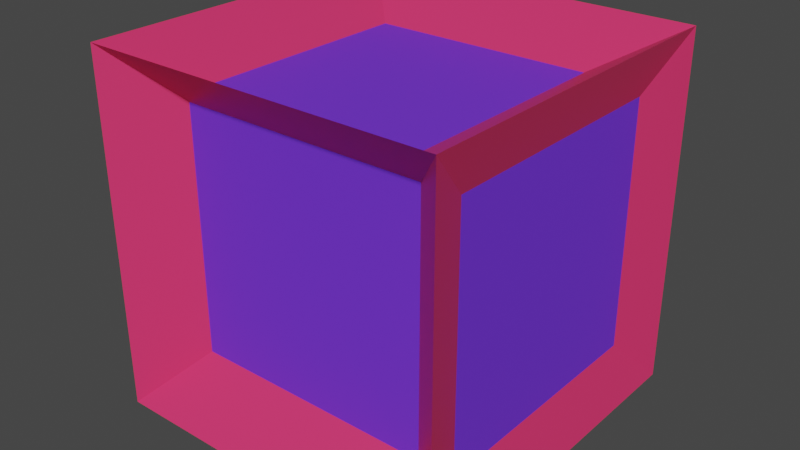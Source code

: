 # Source: GravityCube.blend  (saved by Blender 2.82.7; exported with 4.5.12 LTS)
import bpy
from mathutils import Matrix  # noqa: F401  (used for matrix-valued properties, if any)

bpy.ops.wm.read_factory_settings(use_empty=True)
scene = bpy.context.scene
scene.name = 'Scene'

# ---- collections
col_collection = bpy.data.collections.new('Collection'); scene.collection.children.link(col_collection)

# ---- materials (node trees are filled in below, after node groups)
mat_material = bpy.data.materials.new('Material')
mat_material.alpha_threshold = 0.0
mat_material.use_transparent_shadow = False
mat_material.line_color = (0.0, 0.0, 0.0, 1.0)
mat_material_001 = bpy.data.materials.new('Material.001')
mat_material_001.use_transparent_shadow = False

# ---- material node trees
mat_material.use_nodes = True; mat_material.node_tree.nodes.clear()
_N = mat_material.node_tree.nodes; _L = mat_material.node_tree.links
n0 = _N.new('ShaderNodeOutputMaterial'); n0.name = 'Material Output'; n0.location = (300, 300)
n1 = _N.new('ShaderNodeBsdfPrincipled'); n1.name = 'Principled BSDF'; n1.location = (10, 300)
n1.distribution = 'GGX'
n1.subsurface_method = 'BURLEY'
n1.inputs[0].default_value = (0.8, 0.03653, 0.1398, 1.0)
n1.inputs[2].default_value = 0.4
n1.inputs[3].default_value = 1.45
n1.inputs[27].default_value = (0.0, 0.0, 0.0, 1.0)
n1.inputs[28].default_value = 1.0
_L.new(n1.outputs[0], n0.inputs[0])
n0.is_active_output = True
mat_material_001.use_nodes = True; mat_material_001.node_tree.nodes.clear()
_N = mat_material_001.node_tree.nodes; _L = mat_material_001.node_tree.links
n0 = _N.new('ShaderNodeOutputMaterial'); n0.name = 'Material Output'; n0.location = (300, 300)
n1 = _N.new('ShaderNodeBsdfPrincipled'); n1.name = 'Principled BSDF'; n1.location = (10, 300)
n1.distribution = 'GGX'
n1.subsurface_method = 'BURLEY'
n1.inputs[0].default_value = (0.1632, 0.03533, 0.8, 1.0)
n1.inputs[3].default_value = 1.45
n1.inputs[27].default_value = (0.0, 0.0, 0.0, 1.0)
n1.inputs[28].default_value = 1.0
_L.new(n1.outputs[0], n0.inputs[0])
n0.is_active_output = True

# ---- world
world_world = bpy.data.worlds.new('World'); scene.world = world_world
world_world.use_nodes = True; world_world.node_tree.nodes.clear()
_N = world_world.node_tree.nodes; _L = world_world.node_tree.links
n0 = _N.new('ShaderNodeOutputWorld'); n0.name = 'World Output'; n0.location = (300, 300)
n1 = _N.new('ShaderNodeBackground'); n1.name = 'Background'; n1.location = (10, 300)
n1.inputs[0].default_value = (0.05088, 0.05088, 0.05088, 1.0)
_L.new(n1.outputs[0], n0.inputs[0])
n0.is_active_output = True
world_world.color = (0.05088, 0.05088, 0.05088)
world_world.use_sun_shadow = False
world_world.sun_shadow_jitter_overblur = 0.0

# ---- meshes
me_cube = bpy.data.meshes.new('Cube')
me_cube.from_pydata([(0.6278, 0.6278, 0.7821), (0.8961, 0.7022, -0.7022), (0.6278, -0.6278, 0.7821), (0.8961, -0.7022, -0.7022), (-0.6278, 0.6278, 0.7821), (-0.6387, 0.8074, -0.6387), (-0.6278, -0.6278, 0.7821), (-0.7922, -0.6767, -0.6767), (0.8961, -0.7022, 0.7022), (-0.7922, -0.6767, 0.6767), (0.8961, 0.7022, 0.7022), (-0.6387, 0.8074, 0.6387), (0.6387, 0.8074, 0.6387), (0.6387, 0.8074, -0.6387), (0.6988, -0.708, 0.6988), (0.6988, -0.708, -0.6988), (0.6935, 0.6935, -0.8791), (-0.7922, 0.6767, -0.6767), (1.0, 1.0, 1.0), (-0.7922, 0.6767, 0.6767), (-0.6935, 0.6935, -0.8791), (-0.6988, -0.708, -0.6988), (-0.6988, -0.708, 0.6988), (-1.0, 1.0, 1.0), (-0.6935, -0.6935, -0.8791), (-1.0, -1.0, 1.0), (1.0, -1.0, 1.0), (0.6935, -0.6935, -0.8791), (-1.0, 1.0, -1.0), (-1.0, -1.0, -1.0), (1.0, 1.0, -1.0), (1.0, -1.0, -1.0)], [], [(0, 4, 6, 2), (15, 14, 22, 21), (7, 9, 19, 17), (20, 16, 27, 24), (1, 10, 8, 3), (5, 11, 12, 13), (2, 6, 25, 26), (0, 2, 26, 18), (6, 4, 23, 25), (4, 0, 18, 23), (10, 1, 30, 18), (3, 8, 26, 31), (8, 10, 18, 26), (1, 3, 31, 30), (5, 13, 30, 28), (13, 12, 18, 30), (11, 5, 28, 23), (12, 11, 23, 18), (7, 17, 28, 29), (9, 7, 29, 25), (17, 19, 23, 28), (19, 9, 25, 23), (21, 22, 25, 29), (14, 15, 31, 26), (22, 14, 26, 25), (15, 21, 29, 31), (20, 24, 29, 28), (16, 20, 28, 30), (24, 27, 31, 29), (27, 16, 30, 31)])
me_cube.polygons.foreach_set('material_index', [1, 1, 1, 1, 1, 1, 0, 0, 0, 0, 0, 0, 0, 0, 0, 0, 0, 0, 0, 0, 0, 0, 0, 0, 0, 0, 0, 0, 0, 0])
_uv = me_cube.uv_layers.new(name='UVMap')
_uv.uv.foreach_set('vector', [0.6715, 0.5465, 0.8285, 0.5465, 0.8285, 0.7035, 0.6715, 0.7035, 0.4127, 0.7877, 0.5873, 0.7877, 0.5873, 0.9623, 0.4127, 0.9623, 0.4154, 0.04041, 0.5846, 0.04041, 0.5846, 0.2096, 0.4154, 0.2096, 0.1633, 0.5383, 0.3367, 0.5383, 0.3367, 0.7117, 0.1633, 0.7117, 0.4122, 0.5372, 0.5878, 0.5372, 0.5878, 0.7128, 0.4122, 0.7128, 0.4202, 0.2952, 0.5798, 0.2952, 0.5798, 0.4548, 0.4202, 0.4548, 0.6715, 0.7035, 0.8285, 0.7035, 0.875, 0.75, 0.625, 0.75, 0.6715, 0.5465, 0.6715, 0.7035, 0.625, 0.75, 0.625, 0.5, 0.8285, 0.7035, 0.8285, 0.5465, 0.875, 0.5, 0.875, 0.75, 0.8285, 0.5465, 0.6715, 0.5465, 0.625, 0.5, 0.875, 0.5, 0.5878, 0.5372, 0.4122, 0.5372, 0.375, 0.5, 0.625, 0.5, 0.4122, 0.7128, 0.5878, 0.7128, 0.625, 0.75, 0.375, 0.75, 0.5878, 0.7128, 0.5878, 0.5372, 0.625, 0.5, 0.625, 0.75, 0.4122, 0.5372, 0.4122, 0.7128, 0.375, 0.75, 0.375, 0.5, 0.4202, 0.2952, 0.4202, 0.4548, 0.375, 0.5, 0.375, 0.25, 0.4202, 0.4548, 0.5798, 0.4548, 0.625, 0.5, 0.375, 0.5, 0.5798, 0.2952, 0.4202, 0.2952, 0.375, 0.25, 0.625, 0.25, 0.5798, 0.4548, 0.5798, 0.2952, 0.625, 0.25, 0.625, 0.5, 0.4154, 0.04041, 0.4154, 0.2096, 0.375, 0.25, 0.375, 0.0, 0.5846, 0.04041, 0.4154, 0.04041, 0.375, 0.0, 0.625, 0.0, 0.4154, 0.2096, 0.5846, 0.2096, 0.625, 0.25, 0.375, 0.25, 0.5846, 0.2096, 0.5846, 0.04041, 0.625, 0.0, 0.625, 0.25, 0.4127, 0.9623, 0.5873, 0.9623, 0.625, 1.0, 0.375, 1.0, 0.5873, 0.7877, 0.4127, 0.7877, 0.375, 0.75, 0.625, 0.75, 0.5873, 0.9623, 0.5873, 0.7877, 0.625, 0.75, 0.625, 1.0, 0.4127, 0.7877, 0.4127, 0.9623, 0.375, 1.0, 0.375, 0.75, 0.1633, 0.5383, 0.1633, 0.7117, 0.125, 0.75, 0.125, 0.5, 0.3367, 0.5383, 0.1633, 0.5383, 0.125, 0.5, 0.375, 0.5, 0.1633, 0.7117, 0.3367, 0.7117, 0.375, 0.75, 0.125, 0.75, 0.3367, 0.7117, 0.3367, 0.5383, 0.375, 0.5, 0.375, 0.75])
me_cube.materials.append(mat_material)
me_cube.materials.append(mat_material_001)
me_cube.use_remesh_preserve_volume = False
me_cube.use_remesh_preserve_attributes = False
me_cube.use_mirror_vertex_groups = False
me_cube.update()

# ---- objects
ob_cube = bpy.data.objects.new('Cube', me_cube)

# ---- transforms, parenting, visibility, modifiers, constraints
ob_cube.location = (0.0, 0.0, 0.0)
ob_cube.lock_rotations_4d = False
ob_cube.empty_display_type = 'ARROWS'
ob_cube.lineart.crease_threshold = 0.0

# ---- collection membership
col_collection.objects.link(ob_cube)

# ---- scene / render settings (as saved in the file)
scene.frame_start = 1; scene.frame_end = 250; scene.frame_set(1)
scene.render.engine = 'BLENDER_EEVEE_NEXT'
scene.cycles.use_denoising = False
scene.cycles.samples = 128
scene.cycles.sampling_pattern = 'TABULATED_SOBOL'
scene.cycles.use_adaptive_sampling = False
scene.cycles.use_light_tree = False
scene.view_settings.view_transform = 'Filmic'
bpy.context.view_layer.update()

# ---- added for rendering (the .blend has no active camera and no usable light): camera, sun
cam_auto = bpy.data.cameras.new('AutoCamera')
cam_auto.lens = 50.0
cam_auto.sensor_width = 36.0
cam_auto.clip_end = 1000.0
ob_auto_camera = bpy.data.objects.new('AutoCamera', cam_auto)
scene.collection.objects.link(ob_auto_camera)
ob_auto_camera.location = (3.20507, -3.84609, 2.56406)
ob_auto_camera.rotation_euler = (1.09748, -7.21219e-08, 0.694738)
scene.camera = ob_auto_camera
light_auto_sun = bpy.data.lights.new('AutoSun', 'SUN')
light_auto_sun.energy = 3.0
light_auto_sun.angle = 0.0523599
ob_auto_sun = bpy.data.objects.new('AutoSun', light_auto_sun)
scene.collection.objects.link(ob_auto_sun)
ob_auto_sun.rotation_euler = (0.872665, 0.174533, 0.523599)
bpy.context.view_layer.update()
